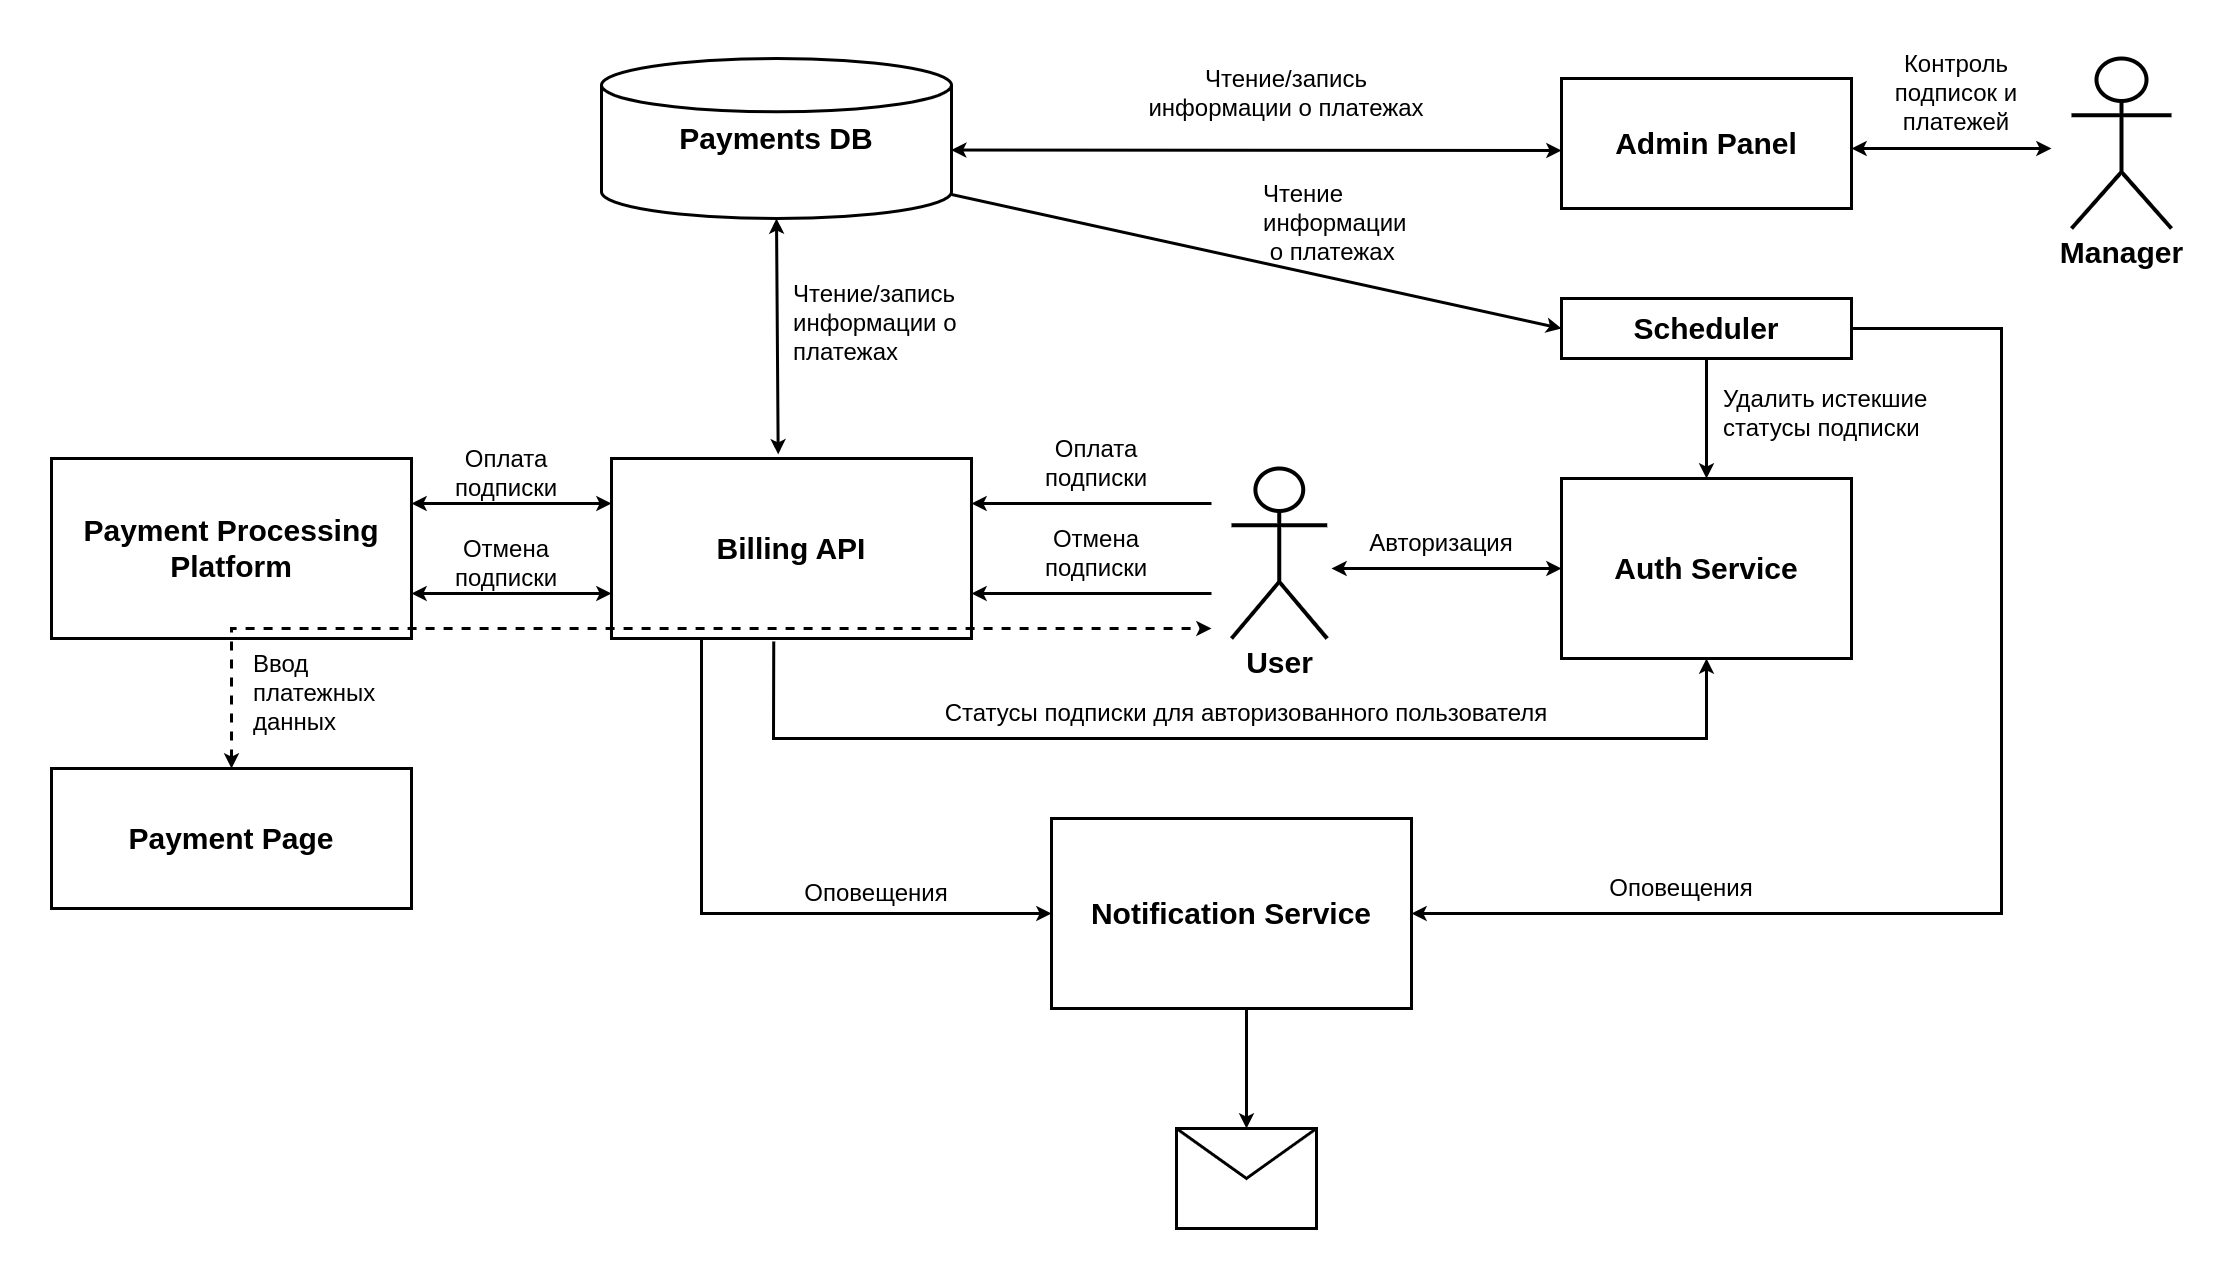

The diagram above was exported from draw.io. Its source (the exported page's mxGraphModel, read from the mxfile embedded in the PNG):
<mxGraphModel dx="3718" dy="2636" grid="1" gridSize="10" guides="1" tooltips="1" connect="1" arrows="1" fold="1" page="1" pageScale="1" pageWidth="850" pageHeight="1100" math="0" shadow="0">
  <root>
    <mxCell id="0" />
    <mxCell id="1" parent="0" />
    <mxCell id="rdgh8U4OpKopQayfEHLo-1" value="Billing API" style="rounded=0;whiteSpace=wrap;html=1;fontSize=30;strokeWidth=3;fontStyle=1" vertex="1" parent="1">
      <mxGeometry y="80" width="360" height="180" as="geometry" />
    </mxCell>
    <mxCell id="rdgh8U4OpKopQayfEHLo-2" value="User" style="shape=umlActor;verticalLabelPosition=bottom;verticalAlign=top;html=1;rounded=0;strokeWidth=4;fontSize=30;fontStyle=1" vertex="1" parent="1">
      <mxGeometry x="620" y="90" width="95.63" height="170" as="geometry" />
    </mxCell>
    <mxCell id="rdgh8U4OpKopQayfEHLo-3" value="Auth Service" style="rounded=0;whiteSpace=wrap;html=1;fontSize=30;strokeWidth=3;fontStyle=1" vertex="1" parent="1">
      <mxGeometry x="950" y="100" width="290" height="180" as="geometry" />
    </mxCell>
    <mxCell id="rdgh8U4OpKopQayfEHLo-8" value="" style="endArrow=classic;html=1;rounded=0;entryX=1;entryY=0.75;entryDx=0;entryDy=0;strokeWidth=3;" edge="1" parent="1" target="rdgh8U4OpKopQayfEHLo-1">
      <mxGeometry width="50" height="50" relative="1" as="geometry">
        <mxPoint x="600" y="215" as="sourcePoint" />
        <mxPoint x="690" y="200" as="targetPoint" />
      </mxGeometry>
    </mxCell>
    <mxCell id="rdgh8U4OpKopQayfEHLo-9" value="" style="endArrow=classic;startArrow=classic;html=1;rounded=0;entryX=0;entryY=0.5;entryDx=0;entryDy=0;strokeWidth=3;" edge="1" parent="1" target="rdgh8U4OpKopQayfEHLo-3">
      <mxGeometry width="50" height="50" relative="1" as="geometry">
        <mxPoint x="720" y="190" as="sourcePoint" />
        <mxPoint x="690" y="200" as="targetPoint" />
      </mxGeometry>
    </mxCell>
    <mxCell id="rdgh8U4OpKopQayfEHLo-10" value="Авторизация" style="text;html=1;strokeColor=none;fillColor=none;align=center;verticalAlign=middle;whiteSpace=wrap;rounded=0;fontSize=24;" vertex="1" parent="1">
      <mxGeometry x="800" y="150" width="60" height="30" as="geometry" />
    </mxCell>
    <mxCell id="rdgh8U4OpKopQayfEHLo-11" value="Отмена подписки" style="text;html=1;strokeColor=none;fillColor=none;align=center;verticalAlign=middle;whiteSpace=wrap;rounded=0;fontSize=24;" vertex="1" parent="1">
      <mxGeometry x="410" y="160" width="150" height="30" as="geometry" />
    </mxCell>
    <mxCell id="rdgh8U4OpKopQayfEHLo-12" value="" style="endArrow=classic;html=1;rounded=0;entryX=1;entryY=0.25;entryDx=0;entryDy=0;strokeWidth=3;" edge="1" parent="1" target="rdgh8U4OpKopQayfEHLo-1">
      <mxGeometry width="50" height="50" relative="1" as="geometry">
        <mxPoint x="600" y="125" as="sourcePoint" />
        <mxPoint x="690" y="190" as="targetPoint" />
      </mxGeometry>
    </mxCell>
    <mxCell id="rdgh8U4OpKopQayfEHLo-13" value="Оплата подписки" style="text;html=1;strokeColor=none;fillColor=none;align=center;verticalAlign=middle;whiteSpace=wrap;rounded=0;fontSize=24;" vertex="1" parent="1">
      <mxGeometry x="420" y="70" width="130" height="30" as="geometry" />
    </mxCell>
    <mxCell id="rdgh8U4OpKopQayfEHLo-14" value="Payment Processing Platform" style="rounded=0;whiteSpace=wrap;html=1;fontSize=30;strokeWidth=3;fontStyle=1" vertex="1" parent="1">
      <mxGeometry x="-560" y="80" width="360" height="180" as="geometry" />
    </mxCell>
    <mxCell id="rdgh8U4OpKopQayfEHLo-15" value="Payment Page" style="rounded=0;whiteSpace=wrap;html=1;fontSize=30;strokeWidth=3;fontStyle=1" vertex="1" parent="1">
      <mxGeometry x="-560" y="390" width="360" height="140" as="geometry" />
    </mxCell>
    <mxCell id="rdgh8U4OpKopQayfEHLo-16" value="" style="endArrow=classic;startArrow=classic;html=1;rounded=0;fontSize=24;exitX=0.5;exitY=0;exitDx=0;exitDy=0;dashed=1;strokeWidth=3;" edge="1" parent="1" source="rdgh8U4OpKopQayfEHLo-15">
      <mxGeometry width="50" height="50" relative="1" as="geometry">
        <mxPoint x="60" y="330" as="sourcePoint" />
        <mxPoint x="600" y="250" as="targetPoint" />
        <Array as="points">
          <mxPoint x="-380" y="250" />
        </Array>
      </mxGeometry>
    </mxCell>
    <mxCell id="rdgh8U4OpKopQayfEHLo-17" value="Ввод&lt;br&gt;платежных&lt;br&gt;данных" style="text;html=1;strokeColor=none;fillColor=none;align=left;verticalAlign=middle;whiteSpace=wrap;rounded=0;fontSize=24;" vertex="1" parent="1">
      <mxGeometry x="-360" y="300" width="60" height="30" as="geometry" />
    </mxCell>
    <mxCell id="rdgh8U4OpKopQayfEHLo-20" value="" style="endArrow=classic;html=1;rounded=0;fontSize=24;entryX=1;entryY=0.25;entryDx=0;entryDy=0;exitX=0;exitY=0.25;exitDx=0;exitDy=0;strokeWidth=3;startArrow=classic;startFill=1;" edge="1" parent="1" source="rdgh8U4OpKopQayfEHLo-1" target="rdgh8U4OpKopQayfEHLo-14">
      <mxGeometry width="50" height="50" relative="1" as="geometry">
        <mxPoint x="60" y="300" as="sourcePoint" />
        <mxPoint x="110" y="250" as="targetPoint" />
      </mxGeometry>
    </mxCell>
    <mxCell id="rdgh8U4OpKopQayfEHLo-21" value="Оплата подписки" style="text;html=1;strokeColor=none;fillColor=none;align=center;verticalAlign=middle;whiteSpace=wrap;rounded=0;fontSize=24;" vertex="1" parent="1">
      <mxGeometry x="-170" y="80" width="130" height="30" as="geometry" />
    </mxCell>
    <mxCell id="rdgh8U4OpKopQayfEHLo-22" value="" style="endArrow=classic;html=1;rounded=0;fontSize=24;entryX=1;entryY=0.75;entryDx=0;entryDy=0;exitX=0;exitY=0.75;exitDx=0;exitDy=0;strokeWidth=3;startArrow=classic;startFill=1;" edge="1" parent="1" source="rdgh8U4OpKopQayfEHLo-1" target="rdgh8U4OpKopQayfEHLo-14">
      <mxGeometry width="50" height="50" relative="1" as="geometry">
        <mxPoint x="70" y="450" as="sourcePoint" />
        <mxPoint x="120" y="400" as="targetPoint" />
      </mxGeometry>
    </mxCell>
    <mxCell id="rdgh8U4OpKopQayfEHLo-23" value="Отмена подписки" style="text;html=1;strokeColor=none;fillColor=none;align=center;verticalAlign=middle;whiteSpace=wrap;rounded=0;fontSize=24;" vertex="1" parent="1">
      <mxGeometry x="-180" y="170" width="150" height="30" as="geometry" />
    </mxCell>
    <mxCell id="rdgh8U4OpKopQayfEHLo-24" value="Scheduler" style="rounded=0;whiteSpace=wrap;html=1;fontSize=30;strokeWidth=3;fontStyle=1" vertex="1" parent="1">
      <mxGeometry x="950" y="-80" width="290" height="60" as="geometry" />
    </mxCell>
    <mxCell id="rdgh8U4OpKopQayfEHLo-25" value="" style="endArrow=classic;html=1;rounded=0;fontSize=24;exitX=0.5;exitY=1;exitDx=0;exitDy=0;entryX=0.5;entryY=0;entryDx=0;entryDy=0;strokeWidth=3;" edge="1" parent="1" source="rdgh8U4OpKopQayfEHLo-24" target="rdgh8U4OpKopQayfEHLo-3">
      <mxGeometry width="50" height="50" relative="1" as="geometry">
        <mxPoint x="510" y="110" as="sourcePoint" />
        <mxPoint x="560" y="60" as="targetPoint" />
      </mxGeometry>
    </mxCell>
    <mxCell id="rdgh8U4OpKopQayfEHLo-26" value="Удалить истекшие&lt;br&gt;статусы подписки" style="text;html=1;strokeColor=none;fillColor=none;align=left;verticalAlign=middle;whiteSpace=wrap;rounded=0;fontSize=24;" vertex="1" parent="1">
      <mxGeometry x="1110" y="20" width="240" height="30" as="geometry" />
    </mxCell>
    <mxCell id="rdgh8U4OpKopQayfEHLo-28" value="Payments DB" style="strokeWidth=3;html=1;shape=mxgraph.flowchart.database;whiteSpace=wrap;rounded=0;fontSize=30;fontStyle=1" vertex="1" parent="1">
      <mxGeometry x="-10" y="-320" width="350" height="160" as="geometry" />
    </mxCell>
    <mxCell id="rdgh8U4OpKopQayfEHLo-29" value="" style="endArrow=classic;startArrow=classic;html=1;rounded=0;fontSize=24;entryX=0.5;entryY=1;entryDx=0;entryDy=0;entryPerimeter=0;exitX=0.463;exitY=-0.023;exitDx=0;exitDy=0;exitPerimeter=0;strokeWidth=3;" edge="1" parent="1" source="rdgh8U4OpKopQayfEHLo-1" target="rdgh8U4OpKopQayfEHLo-28">
      <mxGeometry width="50" height="50" relative="1" as="geometry">
        <mxPoint x="170" y="50" as="sourcePoint" />
        <mxPoint x="220" as="targetPoint" />
      </mxGeometry>
    </mxCell>
    <mxCell id="rdgh8U4OpKopQayfEHLo-30" value="Чтение/запись&lt;br&gt;информации о платежах" style="text;html=1;strokeColor=none;fillColor=none;align=left;verticalAlign=middle;whiteSpace=wrap;rounded=0;fontSize=24;" vertex="1" parent="1">
      <mxGeometry x="180" y="-70" width="210" height="30" as="geometry" />
    </mxCell>
    <mxCell id="rdgh8U4OpKopQayfEHLo-31" style="edgeStyle=orthogonalEdgeStyle;rounded=0;orthogonalLoop=1;jettySize=auto;html=1;exitX=0.5;exitY=1;exitDx=0;exitDy=0;fontSize=24;" edge="1" parent="1" source="rdgh8U4OpKopQayfEHLo-30" target="rdgh8U4OpKopQayfEHLo-30">
      <mxGeometry relative="1" as="geometry" />
    </mxCell>
    <mxCell id="rdgh8U4OpKopQayfEHLo-32" value="Admin Panel" style="rounded=0;whiteSpace=wrap;html=1;fontSize=30;strokeWidth=3;fontStyle=1" vertex="1" parent="1">
      <mxGeometry x="950" y="-300" width="290" height="130" as="geometry" />
    </mxCell>
    <mxCell id="rdgh8U4OpKopQayfEHLo-35" value="Manager" style="shape=umlActor;verticalLabelPosition=bottom;verticalAlign=top;html=1;outlineConnect=0;rounded=0;fontSize=30;strokeWidth=4;fontStyle=1" vertex="1" parent="1">
      <mxGeometry x="1460" y="-320" width="100" height="170" as="geometry" />
    </mxCell>
    <mxCell id="rdgh8U4OpKopQayfEHLo-36" value="" style="endArrow=classic;startArrow=classic;html=1;rounded=0;fontSize=24;strokeWidth=3;" edge="1" parent="1">
      <mxGeometry width="50" height="50" relative="1" as="geometry">
        <mxPoint x="1240" y="-230" as="sourcePoint" />
        <mxPoint x="1440" y="-230" as="targetPoint" />
      </mxGeometry>
    </mxCell>
    <mxCell id="rdgh8U4OpKopQayfEHLo-37" value="Контроль подписок и платежей" style="text;html=1;strokeColor=none;fillColor=none;align=center;verticalAlign=middle;whiteSpace=wrap;rounded=0;fontSize=24;" vertex="1" parent="1">
      <mxGeometry x="1275" y="-300" width="140" height="30" as="geometry" />
    </mxCell>
    <mxCell id="rdgh8U4OpKopQayfEHLo-39" value="" style="endArrow=classic;startArrow=classic;html=1;rounded=0;fontSize=24;exitX=0.999;exitY=0.572;exitDx=0;exitDy=0;exitPerimeter=0;strokeWidth=3;" edge="1" parent="1" source="rdgh8U4OpKopQayfEHLo-28">
      <mxGeometry width="50" height="50" relative="1" as="geometry">
        <mxPoint x="400" y="120" as="sourcePoint" />
        <mxPoint x="950" y="-228" as="targetPoint" />
      </mxGeometry>
    </mxCell>
    <mxCell id="rdgh8U4OpKopQayfEHLo-40" value="Чтение/запись&lt;br&gt;информации о платежах" style="text;html=1;strokeColor=none;fillColor=none;align=center;verticalAlign=middle;whiteSpace=wrap;rounded=0;fontSize=24;" vertex="1" parent="1">
      <mxGeometry x="490" y="-300" width="370" height="30" as="geometry" />
    </mxCell>
    <mxCell id="rdgh8U4OpKopQayfEHLo-42" value="" style="endArrow=classic;html=1;rounded=0;fontSize=24;exitX=1;exitY=0.85;exitDx=0;exitDy=0;exitPerimeter=0;entryX=0;entryY=0.5;entryDx=0;entryDy=0;strokeWidth=3;" edge="1" parent="1" source="rdgh8U4OpKopQayfEHLo-28" target="rdgh8U4OpKopQayfEHLo-24">
      <mxGeometry width="50" height="50" relative="1" as="geometry">
        <mxPoint x="400" y="120" as="sourcePoint" />
        <mxPoint x="450" y="70" as="targetPoint" />
      </mxGeometry>
    </mxCell>
    <mxCell id="rdgh8U4OpKopQayfEHLo-44" value="Чтение&lt;br&gt;информации&lt;br&gt;&amp;nbsp;о платежах" style="text;html=1;strokeColor=none;fillColor=none;align=left;verticalAlign=middle;whiteSpace=wrap;rounded=0;fontSize=24;" vertex="1" parent="1">
      <mxGeometry x="650" y="-170" width="370" height="30" as="geometry" />
    </mxCell>
    <mxCell id="rdgh8U4OpKopQayfEHLo-45" value="" style="endArrow=classic;html=1;rounded=0;fontSize=24;exitX=0.451;exitY=1.017;exitDx=0;exitDy=0;exitPerimeter=0;entryX=0.5;entryY=1;entryDx=0;entryDy=0;strokeWidth=3;" edge="1" parent="1" source="rdgh8U4OpKopQayfEHLo-1" target="rdgh8U4OpKopQayfEHLo-3">
      <mxGeometry width="50" height="50" relative="1" as="geometry">
        <mxPoint x="400" y="420" as="sourcePoint" />
        <mxPoint x="450" y="370" as="targetPoint" />
        <Array as="points">
          <mxPoint x="162" y="360" />
          <mxPoint x="1095" y="360" />
        </Array>
      </mxGeometry>
    </mxCell>
    <mxCell id="rdgh8U4OpKopQayfEHLo-46" value="Статусы подписки для авторизованного пользователя" style="text;html=1;strokeColor=none;fillColor=none;align=center;verticalAlign=middle;whiteSpace=wrap;rounded=0;fontSize=24;" vertex="1" parent="1">
      <mxGeometry x="320" y="320" width="630" height="30" as="geometry" />
    </mxCell>
    <mxCell id="rdgh8U4OpKopQayfEHLo-48" value="Notification Service" style="rounded=0;whiteSpace=wrap;html=1;fontSize=30;strokeWidth=3;fontStyle=1" vertex="1" parent="1">
      <mxGeometry x="440" y="440" width="360" height="190" as="geometry" />
    </mxCell>
    <mxCell id="rdgh8U4OpKopQayfEHLo-49" value="" style="endArrow=classic;html=1;rounded=0;fontSize=24;exitX=0.25;exitY=1;exitDx=0;exitDy=0;entryX=0;entryY=0.5;entryDx=0;entryDy=0;strokeWidth=3;" edge="1" parent="1" source="rdgh8U4OpKopQayfEHLo-1" target="rdgh8U4OpKopQayfEHLo-48">
      <mxGeometry width="50" height="50" relative="1" as="geometry">
        <mxPoint x="400" y="360" as="sourcePoint" />
        <mxPoint x="120" y="620" as="targetPoint" />
        <Array as="points">
          <mxPoint x="90" y="535" />
        </Array>
      </mxGeometry>
    </mxCell>
    <mxCell id="rdgh8U4OpKopQayfEHLo-50" value="Оповещения" style="text;html=1;strokeColor=none;fillColor=none;align=center;verticalAlign=middle;whiteSpace=wrap;rounded=0;fontSize=24;" vertex="1" parent="1">
      <mxGeometry x="160" y="500" width="210" height="30" as="geometry" />
    </mxCell>
    <mxCell id="rdgh8U4OpKopQayfEHLo-51" value="" style="endArrow=classic;html=1;rounded=0;fontSize=24;exitX=1;exitY=0.5;exitDx=0;exitDy=0;entryX=1;entryY=0.5;entryDx=0;entryDy=0;strokeWidth=3;" edge="1" parent="1" source="rdgh8U4OpKopQayfEHLo-24" target="rdgh8U4OpKopQayfEHLo-48">
      <mxGeometry width="50" height="50" relative="1" as="geometry">
        <mxPoint x="1390" y="-10" as="sourcePoint" />
        <mxPoint x="940" y="810" as="targetPoint" />
        <Array as="points">
          <mxPoint x="1390" y="-50" />
          <mxPoint x="1390" y="535" />
        </Array>
      </mxGeometry>
    </mxCell>
    <mxCell id="rdgh8U4OpKopQayfEHLo-52" value="Оповещения" style="text;html=1;strokeColor=none;fillColor=none;align=center;verticalAlign=middle;whiteSpace=wrap;rounded=0;fontSize=24;" vertex="1" parent="1">
      <mxGeometry x="1040" y="440" width="60" height="140" as="geometry" />
    </mxCell>
    <mxCell id="rdgh8U4OpKopQayfEHLo-53" value="" style="shape=message;html=1;html=1;outlineConnect=0;labelPosition=center;verticalLabelPosition=bottom;align=center;verticalAlign=top;rounded=0;fontSize=24;strokeWidth=3;" vertex="1" parent="1">
      <mxGeometry x="565" y="750" width="140" height="100" as="geometry" />
    </mxCell>
    <mxCell id="rdgh8U4OpKopQayfEHLo-54" value="" style="endArrow=classic;html=1;rounded=0;fontSize=24;entryX=0.5;entryY=0;entryDx=0;entryDy=0;strokeWidth=3;" edge="1" parent="1" target="rdgh8U4OpKopQayfEHLo-53">
      <mxGeometry width="50" height="50" relative="1" as="geometry">
        <mxPoint x="635" y="630" as="sourcePoint" />
        <mxPoint x="400" y="830" as="targetPoint" />
      </mxGeometry>
    </mxCell>
  </root>
</mxGraphModel>